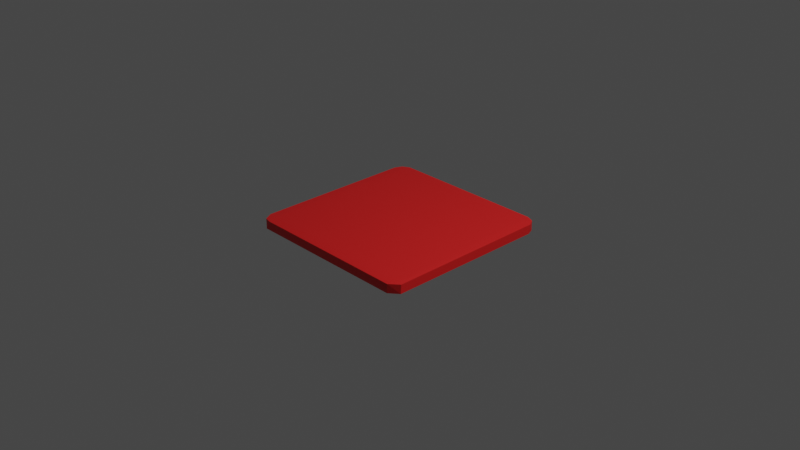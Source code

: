 # Source: backend.blend  (saved by Blender 3.5.10; exported with 4.5.12 LTS)
import bpy
from mathutils import Matrix  # noqa: F401  (used for matrix-valued properties, if any)

bpy.ops.wm.read_factory_settings(use_empty=True)
scene = bpy.context.scene
scene.name = 'Scene'

# ---- collections
col_collection = bpy.data.collections.new('Collection'); scene.collection.children.link(col_collection)

# ---- materials (node trees are filled in below, after node groups)
mat_material = bpy.data.materials.new('Material')
mat_material.alpha_threshold = 0.0
mat_material.use_transparent_shadow = False
mat_material.roughness = 0.5
mat_material.line_color = (0.0, 0.0, 0.0, 1.0)

# ---- material node trees
mat_material.use_nodes = True; mat_material.node_tree.nodes.clear()
_N = mat_material.node_tree.nodes; _L = mat_material.node_tree.links
n0 = _N.new('ShaderNodeOutputMaterial'); n0.name = 'Material Output'; n0.location = (300, 300)
n1 = _N.new('ShaderNodeBsdfPrincipled'); n1.name = 'Principled BSDF'; n1.location = (10, 300)
n1.distribution = 'GGX'
n1.subsurface_method = 'RANDOM_WALK_SKIN'
n1.inputs[0].default_value = (0.8, 0.01357, 0.01357, 1.0)
n1.inputs[3].default_value = 1.45
n1.inputs[27].default_value = (0.0, 0.0, 0.0, 1.0)
n1.inputs[28].default_value = 1.0
_L.new(n1.outputs[0], n0.inputs[0])
n0.is_active_output = True

# ---- world
world_world = bpy.data.worlds.new('World'); scene.world = world_world
world_world.use_nodes = True; world_world.node_tree.nodes.clear()
_N = world_world.node_tree.nodes; _L = world_world.node_tree.links
n0 = _N.new('ShaderNodeOutputWorld'); n0.name = 'World Output'; n0.location = (300, 300)
n1 = _N.new('ShaderNodeBackground'); n1.name = 'Background'; n1.location = (10, 300)
n1.inputs[0].default_value = (0.05088, 0.05088, 0.05088, 1.0)
_L.new(n1.outputs[0], n0.inputs[0])
n0.is_active_output = True
world_world.color = (0.05088, 0.05088, 0.05088)
world_world.use_sun_shadow = False
world_world.sun_shadow_jitter_overblur = 0.0

# ---- cameras
cam_camera = bpy.data.cameras.new('Camera')
cam_camera.clip_end = 100.0
cam_camera.ortho_scale = 7.314

# ---- lights
light_light = bpy.data.lights.new('Light', 'POINT')
light_light.transmission_factor = 0.0
light_light.energy = 1000.0
light_light.shadow_soft_size = 0.1
light_light.shadow_maximum_resolution = 0.006
light_light.use_absolute_resolution = True

# ---- meshes
me_cube = bpy.data.meshes.new('Cube')
me_cube.from_pydata([(1.0, 1.0, 1.0), (1.0, 1.0, -1.0), (1.0, -1.0, 1.0), (1.0, -1.0, -1.0), (-1.0, 1.0, 1.0), (-1.0, 1.0, -1.0), (-1.0, -1.0, 1.0), (-1.0, -1.0, -1.0)], [], [(0, 4, 6, 2), (3, 2, 6, 7), (7, 6, 4, 5), (5, 1, 3, 7), (1, 0, 2, 3), (5, 4, 0, 1)])
_uv = me_cube.uv_layers.new(name='UVMap')
_uv.uv.foreach_set('vector', [0.625, 0.5, 0.875, 0.5, 0.875, 0.75, 0.625, 0.75, 0.375, 0.75, 0.625, 0.75, 0.625, 1.0, 0.375, 1.0, 0.375, 0.0, 0.625, 0.0, 0.625, 0.25, 0.375, 0.25, 0.125, 0.5, 0.375, 0.5, 0.375, 0.75, 0.125, 0.75, 0.375, 0.5, 0.625, 0.5, 0.625, 0.75, 0.375, 0.75, 0.375, 0.25, 0.625, 0.25, 0.625, 0.5, 0.375, 0.5])
me_cube.materials.append(mat_material)
me_cube.use_mirror_vertex_groups = False
me_cube.update()

# ---- objects
ob_cube = bpy.data.objects.new('Cube', me_cube)
ob_light = bpy.data.objects.new('Light', light_light)
ob_camera = bpy.data.objects.new('Camera', cam_camera)

# ---- transforms, parenting, visibility, modifiers, constraints
ob_cube.location = (0.0, 0.0, -0.05628)
ob_cube.scale = (1.0, 1.0, 0.05517)
ob_cube.lock_rotations_4d = False
ob_cube.empty_display_type = 'ARROWS'
ob_cube.lineart.crease_threshold = 0.0
_m = ob_cube.modifiers.new('Bevel', 'BEVEL')
_m.width = 0.16
_m.width_pct = 0.16
_m.segments = 19
_m = ob_cube.modifiers.new('Decimate', 'DECIMATE')
_m.ratio = 0.01361
ob_light.location = (4.076, 1.005, 5.904)
ob_light.rotation_euler = (0.6503, 0.05522, 1.866)
ob_light.lock_rotations_4d = False
ob_light.empty_display_type = 'ARROWS'
ob_light.color = (0.0, 0.0, 0.0, 0.0)
ob_light.lineart.crease_threshold = 0.0
ob_camera.location = (7.359, -6.926, 4.958)
ob_camera.rotation_euler = (1.109, 0.0, 0.8149)
ob_camera.lock_rotations_4d = False
ob_camera.empty_display_type = 'ARROWS'
ob_camera.color = (0.0, 0.0, 0.0, 0.0)
ob_camera.display_type = 'WIRE'
ob_camera.lineart.crease_threshold = 0.0

# ---- collection membership
col_collection.objects.link(ob_cube)
col_collection.objects.link(ob_light)
col_collection.objects.link(ob_camera)

# ---- scene / render settings (as saved in the file)
scene.camera = ob_camera
scene.frame_start = 1; scene.frame_end = 250; scene.frame_set(1)
scene.render.engine = 'BLENDER_EEVEE_NEXT'
scene.cycles.sampling_pattern = 'TABULATED_SOBOL'
scene.view_settings.view_transform = 'Filmic'
bpy.context.view_layer.update()
